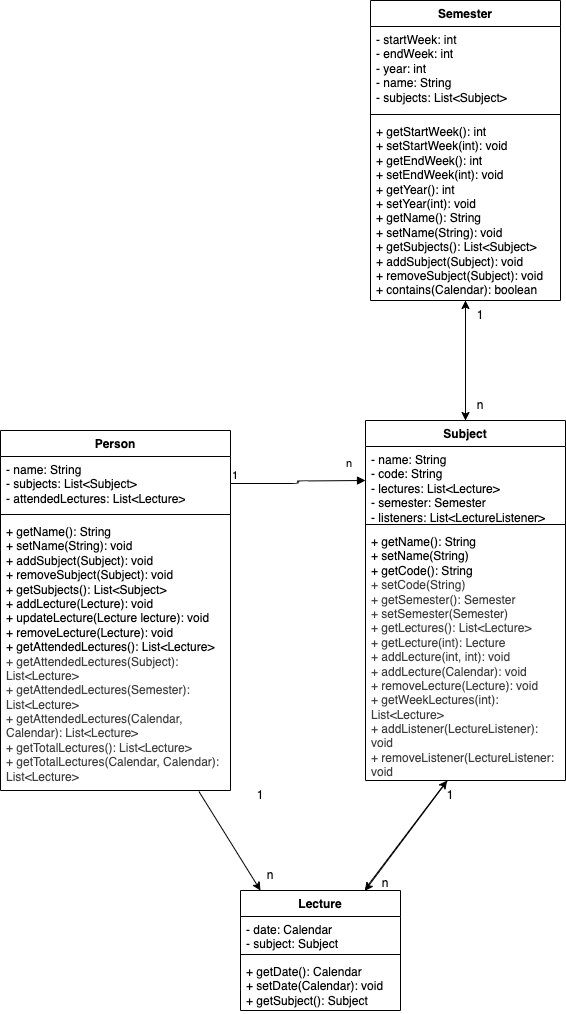

The diagram above was exported from draw.io. Its source (the exported page's mxGraphModel, read from the mxfile embedded in the PNG):
<mxGraphModel dx="7" dy="303" grid="1" gridSize="10" guides="1" tooltips="1" connect="1" arrows="1" fold="1" page="1" pageScale="1" pageWidth="850" pageHeight="1100" background="#ffffff" math="0" shadow="0">
  <root>
    <mxCell id="0" />
    <mxCell id="1" parent="0" />
    <mxCell id="2" value="Person" style="swimlane;fontStyle=1;align=center;verticalAlign=top;childLayout=stackLayout;horizontal=1;startSize=26;horizontalStack=0;resizeParent=1;resizeParentMax=0;resizeLast=0;collapsible=1;marginBottom=0;whiteSpace=wrap;html=1;" parent="1" vertex="1">
      <mxGeometry x="10" y="470" width="230" height="360" as="geometry" />
    </mxCell>
    <mxCell id="3" value="- name: String&lt;div&gt;- subjects: List&amp;lt;Subject&amp;gt;&lt;/div&gt;&lt;div&gt;- attendedLectures: List&amp;lt;Lecture&amp;gt;&lt;/div&gt;" style="text;strokeColor=none;fillColor=none;align=left;verticalAlign=top;spacingLeft=4;spacingRight=4;overflow=hidden;rotatable=0;points=[[0,0.5],[1,0.5]];portConstraint=eastwest;whiteSpace=wrap;html=1;" parent="2" vertex="1">
      <mxGeometry y="26" width="230" height="54" as="geometry" />
    </mxCell>
    <mxCell id="4" value="" style="line;strokeWidth=1;fillColor=none;align=left;verticalAlign=middle;spacingTop=-1;spacingLeft=3;spacingRight=3;rotatable=0;labelPosition=right;points=[];portConstraint=eastwest;strokeColor=inherit;" parent="2" vertex="1">
      <mxGeometry y="80" width="230" height="8" as="geometry" />
    </mxCell>
    <mxCell id="5" value="+ getName(): String&lt;div&gt;+ setName(String): void&lt;/div&gt;&lt;div&gt;+ addSubject(Subject): void&lt;/div&gt;&lt;div&gt;+ removeSubject(Subject): void&lt;/div&gt;&lt;div&gt;+ getSubjects(): List&amp;lt;Subject&amp;gt;&lt;/div&gt;&lt;div&gt;+ addLecture(Lecture): void&lt;/div&gt;&lt;div&gt;+ updateLecture(Lecture lecture): void&lt;/div&gt;&lt;div&gt;+ removeLecture(Lecture): void&lt;/div&gt;&lt;div&gt;+ getAttendedLectures(): List&amp;lt;Lecture&amp;gt;&lt;/div&gt;&lt;div&gt;&lt;span style=&quot;color: rgb(63, 63, 63);&quot;&gt;+ getAttendedLectures(Subject): List&amp;lt;Lecture&amp;gt;&lt;/span&gt;&lt;/div&gt;&lt;div&gt;&lt;span style=&quot;color: rgb(63, 63, 63);&quot;&gt;+ getAttendedLectures(Semester): List&amp;lt;Lecture&amp;gt;&lt;/span&gt;&lt;span style=&quot;color: rgb(63, 63, 63);&quot;&gt;&lt;/span&gt;&lt;/div&gt;&lt;div&gt;&lt;span style=&quot;color: rgb(63, 63, 63);&quot;&gt;+ getAttendedLectures(Calendar, Calendar): List&amp;lt;Lecture&amp;gt;&lt;/span&gt;&lt;span style=&quot;color: rgb(63, 63, 63);&quot;&gt;&lt;/span&gt;&lt;/div&gt;&lt;div&gt;&lt;span style=&quot;color: rgb(63, 63, 63);&quot;&gt;&lt;span style=&quot;color: rgb(63, 63, 63);&quot;&gt;+ getTotalLectures(): List&amp;lt;Lecture&amp;gt;&lt;/span&gt;&lt;/span&gt;&lt;/div&gt;&lt;div&gt;&lt;span style=&quot;color: rgb(63, 63, 63);&quot;&gt;&lt;span style=&quot;color: rgb(63, 63, 63);&quot;&gt;+ getTotalLectures(Calendar, Calendar): List&amp;lt;Lecture&amp;gt;&lt;/span&gt;&lt;span style=&quot;color: rgb(63, 63, 63);&quot;&gt;&lt;/span&gt;&lt;/span&gt;&lt;/div&gt;" style="text;strokeColor=none;fillColor=none;align=left;verticalAlign=top;spacingLeft=4;spacingRight=4;overflow=hidden;rotatable=0;points=[[0,0.5],[1,0.5]];portConstraint=eastwest;whiteSpace=wrap;html=1;" parent="2" vertex="1">
      <mxGeometry y="88" width="230" height="272" as="geometry" />
    </mxCell>
    <mxCell id="7" value="Semester" style="swimlane;fontStyle=1;align=center;verticalAlign=top;childLayout=stackLayout;horizontal=1;startSize=26;horizontalStack=0;resizeParent=1;resizeParentMax=0;resizeLast=0;collapsible=1;marginBottom=0;whiteSpace=wrap;html=1;" parent="1" vertex="1">
      <mxGeometry x="380" y="40" width="190" height="300" as="geometry" />
    </mxCell>
    <mxCell id="8" value="- startWeek: int&lt;div&gt;- endWeek: int&lt;/div&gt;&lt;div&gt;- year: int&lt;/div&gt;&lt;div&gt;- name: String&lt;/div&gt;&lt;div&gt;- subjects: List&amp;lt;Subject&amp;gt;&lt;/div&gt;" style="text;strokeColor=none;fillColor=none;align=left;verticalAlign=top;spacingLeft=4;spacingRight=4;overflow=hidden;rotatable=0;points=[[0,0.5],[1,0.5]];portConstraint=eastwest;whiteSpace=wrap;html=1;" parent="7" vertex="1">
      <mxGeometry y="26" width="190" height="84" as="geometry" />
    </mxCell>
    <mxCell id="9" value="" style="line;strokeWidth=1;fillColor=none;align=left;verticalAlign=middle;spacingTop=-1;spacingLeft=3;spacingRight=3;rotatable=0;labelPosition=right;points=[];portConstraint=eastwest;strokeColor=inherit;" parent="7" vertex="1">
      <mxGeometry y="110" width="190" height="8" as="geometry" />
    </mxCell>
    <mxCell id="10" value="+ getStartWeek(): int&lt;div&gt;+ setStartWeek(int): void&lt;/div&gt;&lt;div&gt;+ getEndWeek(): int&lt;/div&gt;&lt;div&gt;+ setEndWeek(int): void&lt;/div&gt;&lt;div&gt;+ getYear(): int&lt;/div&gt;&lt;div&gt;+ setYear(int): void&lt;/div&gt;&lt;div&gt;+ getName(): String&lt;/div&gt;&lt;div&gt;+ setName(String): void&lt;/div&gt;&lt;div&gt;+ getSubjects(): List&amp;lt;Subject&amp;gt;&lt;/div&gt;&lt;div&gt;+ addSubject(Subject): void&lt;/div&gt;&lt;div&gt;+ removeSubject(Subject): void&lt;/div&gt;&lt;div&gt;+ contains(Calendar): boolean&lt;/div&gt;" style="text;strokeColor=none;fillColor=none;align=left;verticalAlign=top;spacingLeft=4;spacingRight=4;overflow=hidden;rotatable=0;points=[[0,0.5],[1,0.5]];portConstraint=eastwest;whiteSpace=wrap;html=1;" parent="7" vertex="1">
      <mxGeometry y="118" width="190" height="182" as="geometry" />
    </mxCell>
    <mxCell id="11" value="Lecture" style="swimlane;fontStyle=1;align=center;verticalAlign=top;childLayout=stackLayout;horizontal=1;startSize=26;horizontalStack=0;resizeParent=1;resizeParentMax=0;resizeLast=0;collapsible=1;marginBottom=0;whiteSpace=wrap;html=1;" parent="1" vertex="1">
      <mxGeometry x="250" y="930" width="160" height="120" as="geometry" />
    </mxCell>
    <mxCell id="12" value="- date: Calendar&lt;div&gt;- subject: Subject&lt;/div&gt;" style="text;strokeColor=none;fillColor=none;align=left;verticalAlign=top;spacingLeft=4;spacingRight=4;overflow=hidden;rotatable=0;points=[[0,0.5],[1,0.5]];portConstraint=eastwest;whiteSpace=wrap;html=1;" parent="11" vertex="1">
      <mxGeometry y="26" width="160" height="34" as="geometry" />
    </mxCell>
    <mxCell id="13" value="" style="line;strokeWidth=1;fillColor=none;align=left;verticalAlign=middle;spacingTop=-1;spacingLeft=3;spacingRight=3;rotatable=0;labelPosition=right;points=[];portConstraint=eastwest;strokeColor=inherit;" parent="11" vertex="1">
      <mxGeometry y="60" width="160" height="8" as="geometry" />
    </mxCell>
    <mxCell id="14" value="+ getDate(): Calendar&lt;div&gt;+ setDate(Calendar): void&lt;/div&gt;&lt;div&gt;+ getSubject(): Subject&lt;/div&gt;" style="text;strokeColor=none;fillColor=none;align=left;verticalAlign=top;spacingLeft=4;spacingRight=4;overflow=hidden;rotatable=0;points=[[0,0.5],[1,0.5]];portConstraint=eastwest;whiteSpace=wrap;html=1;" parent="11" vertex="1">
      <mxGeometry y="68" width="160" height="52" as="geometry" />
    </mxCell>
    <mxCell id="15" value="Subject" style="swimlane;fontStyle=1;align=center;verticalAlign=top;childLayout=stackLayout;horizontal=1;startSize=26;horizontalStack=0;resizeParent=1;resizeParentMax=0;resizeLast=0;collapsible=1;marginBottom=0;whiteSpace=wrap;html=1;" parent="1" vertex="1">
      <mxGeometry x="375" y="460" width="200" height="360" as="geometry" />
    </mxCell>
    <mxCell id="16" value="- name: String&lt;div&gt;- code: String&lt;/div&gt;&lt;div&gt;- lectures: List&amp;lt;Lecture&amp;gt;&lt;/div&gt;&lt;div&gt;- semester: Semester&lt;/div&gt;&lt;div&gt;- listeners: List&amp;lt;LectureListener&amp;gt;&lt;/div&gt;" style="text;strokeColor=none;fillColor=none;align=left;verticalAlign=top;spacingLeft=4;spacingRight=4;overflow=hidden;rotatable=0;points=[[0,0.5],[1,0.5]];portConstraint=eastwest;whiteSpace=wrap;html=1;" parent="15" vertex="1">
      <mxGeometry y="26" width="200" height="74" as="geometry" />
    </mxCell>
    <mxCell id="17" value="" style="line;strokeWidth=1;fillColor=none;align=left;verticalAlign=middle;spacingTop=-1;spacingLeft=3;spacingRight=3;rotatable=0;labelPosition=right;points=[];portConstraint=eastwest;strokeColor=inherit;" parent="15" vertex="1">
      <mxGeometry y="100" width="200" height="8" as="geometry" />
    </mxCell>
    <mxCell id="18" value="+ getName(): String&lt;div&gt;+ setName(String)&lt;/div&gt;&lt;div&gt;+ getCode(): String&lt;div style=&quot;color: rgb(63, 63, 63); scrollbar-color: rgb(226, 226, 226) rgb(251, 251, 251);&quot;&gt;+ setCode(String)&lt;/div&gt;&lt;div style=&quot;color: rgb(63, 63, 63); scrollbar-color: rgb(226, 226, 226) rgb(251, 251, 251);&quot;&gt;+ getSemester(): Semester&lt;div style=&quot;color: rgb(63, 63, 63); scrollbar-color: rgb(226, 226, 226) rgb(251, 251, 251);&quot;&gt;+ setSemester(Semester)&lt;/div&gt;&lt;div style=&quot;color: rgb(63, 63, 63); scrollbar-color: rgb(226, 226, 226) rgb(251, 251, 251);&quot;&gt;+ getLectures(): List&amp;lt;Lecture&amp;gt;&lt;/div&gt;&lt;div style=&quot;color: rgb(63, 63, 63); scrollbar-color: rgb(226, 226, 226) rgb(251, 251, 251);&quot;&gt;+ getLecture(int): Lecture&lt;br&gt;&lt;div style=&quot;color: rgb(63, 63, 63); scrollbar-color: rgb(226, 226, 226) rgb(251, 251, 251);&quot;&gt;+ addLecture(int, int): void&lt;/div&gt;&lt;div style=&quot;color: rgb(63, 63, 63); scrollbar-color: rgb(226, 226, 226) rgb(251, 251, 251);&quot;&gt;+ addLecture(Calendar): void&lt;/div&gt;&lt;div style=&quot;color: rgb(63, 63, 63); scrollbar-color: rgb(226, 226, 226) rgb(251, 251, 251);&quot;&gt;+ removeLecture(Lecture): void&lt;/div&gt;&lt;div style=&quot;color: rgb(63, 63, 63); scrollbar-color: rgb(226, 226, 226) rgb(251, 251, 251);&quot;&gt;+ getWeekLectures(int): List&amp;lt;Lecture&amp;gt;&lt;/div&gt;&lt;div style=&quot;color: rgb(63, 63, 63); scrollbar-color: rgb(226, 226, 226) rgb(251, 251, 251);&quot;&gt;+ addListener(LectureListener): void&lt;/div&gt;&lt;div style=&quot;color: rgb(63, 63, 63); scrollbar-color: rgb(226, 226, 226) rgb(251, 251, 251);&quot;&gt;+ removeListener(LectureListener: void&lt;/div&gt;&lt;/div&gt;&lt;/div&gt;&lt;/div&gt;" style="text;strokeColor=none;fillColor=none;align=left;verticalAlign=top;spacingLeft=4;spacingRight=4;overflow=hidden;rotatable=0;points=[[0,0.5],[1,0.5]];portConstraint=eastwest;whiteSpace=wrap;html=1;" parent="15" vertex="1">
      <mxGeometry y="108" width="200" height="252" as="geometry" />
    </mxCell>
    <mxCell id="19" value="n" style="endArrow=block;endFill=1;html=1;edgeStyle=orthogonalEdgeStyle;align=left;verticalAlign=top;exitX=1;exitY=0.5;exitDx=0;exitDy=0;" parent="1" source="3" edge="1">
      <mxGeometry x="0.7053" y="30" relative="1" as="geometry">
        <mxPoint x="215" y="520" as="sourcePoint" />
        <mxPoint x="375" y="520" as="targetPoint" />
        <mxPoint as="offset" />
      </mxGeometry>
    </mxCell>
    <mxCell id="20" value="1" style="edgeLabel;resizable=0;html=1;align=left;verticalAlign=bottom;" parent="19" connectable="0" vertex="1">
      <mxGeometry x="-1" relative="1" as="geometry" />
    </mxCell>
    <mxCell id="22" style="edgeStyle=none;html=1;entryX=0.41;entryY=1.008;entryDx=0;entryDy=0;entryPerimeter=0;" parent="1" edge="1">
      <mxGeometry relative="1" as="geometry">
        <mxPoint x="375.0014629964759" y="927.98" as="sourcePoint" />
        <mxPoint x="456.64" y="819.996" as="targetPoint" />
      </mxGeometry>
    </mxCell>
    <mxCell id="23" style="edgeStyle=none;html=1;entryX=0.777;entryY=0.003;entryDx=0;entryDy=0;entryPerimeter=0;exitX=0.41;exitY=1;exitDx=0;exitDy=0;exitPerimeter=0;" parent="1" source="18" target="11" edge="1">
      <mxGeometry relative="1" as="geometry">
        <mxPoint x="385" y="940" as="sourcePoint" />
        <mxPoint x="467" y="832" as="targetPoint" />
      </mxGeometry>
    </mxCell>
    <mxCell id="24" value="1" style="text;html=1;align=center;verticalAlign=middle;whiteSpace=wrap;rounded=0;" parent="1" vertex="1">
      <mxGeometry x="430" y="820" width="60" height="30" as="geometry" />
    </mxCell>
    <mxCell id="25" value="n" style="text;html=1;align=center;verticalAlign=middle;whiteSpace=wrap;rounded=0;" parent="1" vertex="1">
      <mxGeometry x="365" y="908" width="60" height="30" as="geometry" />
    </mxCell>
    <mxCell id="26" style="edgeStyle=none;html=1;exitX=0.863;exitY=1.004;exitDx=0;exitDy=0;entryX=0.125;entryY=0;entryDx=0;entryDy=0;entryPerimeter=0;exitPerimeter=0;" parent="1" source="5" target="11" edge="1">
      <mxGeometry relative="1" as="geometry" />
    </mxCell>
    <mxCell id="27" value="1" style="text;html=1;align=center;verticalAlign=middle;whiteSpace=wrap;rounded=0;" parent="1" vertex="1">
      <mxGeometry x="240" y="820" width="60" height="30" as="geometry" />
    </mxCell>
    <mxCell id="28" value="n" style="text;html=1;align=center;verticalAlign=middle;whiteSpace=wrap;rounded=0;" parent="1" vertex="1">
      <mxGeometry x="250" y="900" width="60" height="30" as="geometry" />
    </mxCell>
    <mxCell id="29" style="edgeStyle=none;html=1;entryX=0.5;entryY=0;entryDx=0;entryDy=0;" parent="1" source="10" target="15" edge="1">
      <mxGeometry relative="1" as="geometry" />
    </mxCell>
    <mxCell id="30" value="1" style="text;html=1;align=center;verticalAlign=middle;whiteSpace=wrap;rounded=0;" parent="1" vertex="1">
      <mxGeometry x="460" y="340" width="60" height="30" as="geometry" />
    </mxCell>
    <mxCell id="31" value="n" style="text;html=1;align=center;verticalAlign=middle;whiteSpace=wrap;rounded=0;" parent="1" vertex="1">
      <mxGeometry x="460" y="430" width="60" height="30" as="geometry" />
    </mxCell>
    <mxCell id="32" style="edgeStyle=none;html=1;exitX=0.25;exitY=1;exitDx=0;exitDy=0;" parent="1" source="31" edge="1">
      <mxGeometry relative="1" as="geometry">
        <mxPoint x="485" y="350" as="sourcePoint" />
        <mxPoint x="475" y="340" as="targetPoint" />
      </mxGeometry>
    </mxCell>
  </root>
</mxGraphModel>